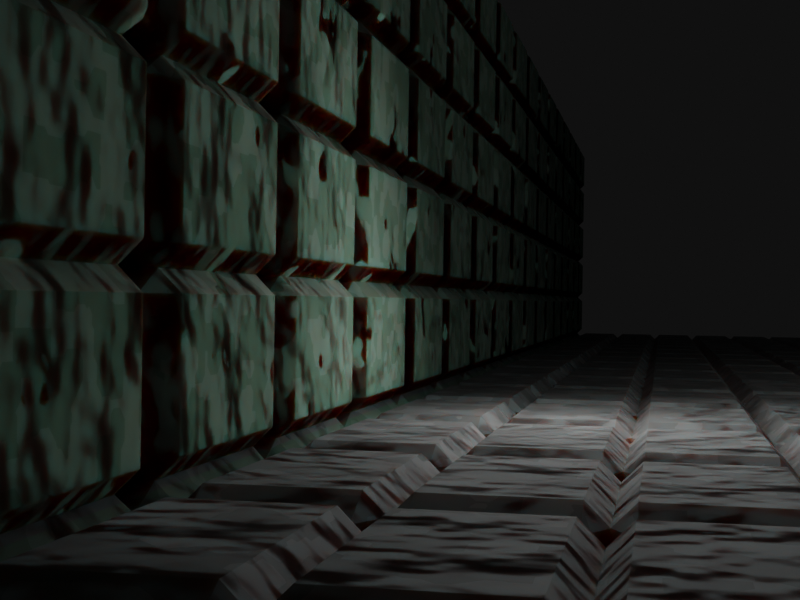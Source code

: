 # Source: restarea_ref.blend  (saved by Blender 2.93.20; exported with 4.5.12 LTS)
import bpy
from mathutils import Matrix  # noqa: F401  (used for matrix-valued properties, if any)

bpy.ops.wm.read_factory_settings(use_empty=True)
scene = bpy.context.scene
scene.name = 'Scene'

# ---- collections
col_collection = bpy.data.collections.new('Collection'); scene.collection.children.link(col_collection)

# ---- materials (node trees are filled in below, after node groups)
mat_material = bpy.data.materials.new('Material')
mat_material.alpha_threshold = 0.0
mat_material.use_transparent_shadow = False
mat_material.line_color = (0.0, 0.0, 0.0, 1.0)
mat_material_001 = bpy.data.materials.new('Material.001')
mat_material_001.alpha_threshold = 0.0
mat_material_001.use_transparent_shadow = False
mat_material_001.line_color = (0.0, 0.0, 0.0, 1.0)

# ---- material node trees
mat_material.use_nodes = True; mat_material.node_tree.nodes.clear()
_N = mat_material.node_tree.nodes; _L = mat_material.node_tree.links
n0 = _N.new('ShaderNodeTexChecker'); n0.name = 'Checker Texture'; n0.location = (-180, 330)
n0.inputs[1].default_value = (0.3293, 0.3293, 0.3293, 1.0)
n0.inputs[2].default_value = (0.2016, 0.2016, 0.2016, 1.0)
n1 = _N.new('ShaderNodeTexVoronoi'); n1.name = 'Voronoi Texture'; n1.location = (-454, 160)
n1.distance = 'MANHATTAN'
n1.inputs[2].default_value = 2.2
n1.inputs[8].default_value = 0.5667
n2 = _N.new('ShaderNodeBsdfPrincipled'); n2.name = 'Principled BSDF'; n2.location = (615, 302)
n2.distribution = 'GGX'
n2.subsurface_method = 'BURLEY'
n2.inputs[2].default_value = 0.8182
n2.inputs[3].default_value = 1.45
n2.inputs[8].default_value = 1.0
n2.inputs[10].default_value = 0.4727
n2.inputs[13].default_value = 0.1727
n2.inputs[27].default_value = (0.0, 0.0, 0.0, 1.0)
n2.inputs[28].default_value = 1.0
n3 = _N.new('ShaderNodeMix'); n3.name = 'Mix'; n3.location = (322, 273)
n3.data_type = 'RGBA'
n3.inputs[0].default_value = 0.1167
n4 = _N.new('ShaderNodeNewGeometry'); n4.name = 'Geometry'; n4.location = (-762, 275)
n5 = _N.new('ShaderNodeTexNoise'); n5.name = 'Noise Texture'; n5.location = (-203, 13)
n5.inputs[2].default_value = 1.0
n5.inputs[4].default_value = 0.5583
n6 = _N.new('ShaderNodeOutputMaterial'); n6.name = 'Material Output'; n6.location = (988, 256)
n7 = _N.new('ShaderNodeMix'); n7.name = 'Mix.001'; n7.location = (445, 182)
n7.data_type = 'RGBA'
n7.inputs[0].default_value = 0.4727
n7.inputs[7].default_value = (0.01909, 0.1756, 0.05299, 1.0)
_L.new(n2.outputs[0], n6.inputs[0])
_L.new(n4.outputs[0], n1.inputs[0])
_L.new(n1.outputs[2], n0.inputs[0])
_L.new(n0.outputs[0], n3.inputs[6])
_L.new(n4.outputs[0], n5.inputs[0])
_L.new(n5.outputs[1], n2.inputs[5])
_L.new(n5.outputs[1], n2.inputs[17])
_L.new(n5.outputs[1], n6.inputs[2])
_L.new(n3.outputs[2], n7.inputs[6])
_L.new(n7.outputs[2], n2.inputs[0])
n6.is_active_output = True
mat_material_001.use_nodes = True; mat_material_001.node_tree.nodes.clear()
_N = mat_material_001.node_tree.nodes; _L = mat_material_001.node_tree.links
n0 = _N.new('ShaderNodeTexChecker'); n0.name = 'Checker Texture'; n0.location = (-180, 330)
n0.inputs[1].default_value = (0.3293, 0.3293, 0.3293, 1.0)
n0.inputs[2].default_value = (0.2016, 0.2016, 0.2016, 1.0)
n1 = _N.new('ShaderNodeTexVoronoi'); n1.name = 'Voronoi Texture'; n1.location = (-454, 160)
n1.distance = 'MANHATTAN'
n1.inputs[2].default_value = 2.2
n1.inputs[8].default_value = 0.5667
n2 = _N.new('ShaderNodeBsdfPrincipled'); n2.name = 'Principled BSDF'; n2.location = (615, 302)
n2.distribution = 'GGX'
n2.subsurface_method = 'BURLEY'
n2.inputs[2].default_value = 0.8182
n2.inputs[3].default_value = 1.45
n2.inputs[8].default_value = 1.0
n2.inputs[10].default_value = 0.4727
n2.inputs[13].default_value = 0.1727
n2.inputs[27].default_value = (0.0, 0.0, 0.0, 1.0)
n2.inputs[28].default_value = 1.0
n3 = _N.new('ShaderNodeMix'); n3.name = 'Mix'; n3.location = (322, 273)
n3.data_type = 'RGBA'
n3.inputs[0].default_value = 0.1167
n4 = _N.new('ShaderNodeNewGeometry'); n4.name = 'Geometry'; n4.location = (-762, 275)
n5 = _N.new('ShaderNodeTexNoise'); n5.name = 'Noise Texture'; n5.location = (-203, 13)
n5.inputs[2].default_value = 1.0
n5.inputs[4].default_value = 0.5583
n6 = _N.new('ShaderNodeOutputMaterial'); n6.name = 'Material Output'; n6.location = (988, 256)
n7 = _N.new('ShaderNodeMix'); n7.name = 'Mix.001'; n7.location = (445, 182)
n7.data_type = 'RGBA'
n7.inputs[0].default_value = 0.4727
n7.inputs[7].default_value = (0.06998, 0.0822, 0.07482, 1.0)
_L.new(n2.outputs[0], n6.inputs[0])
_L.new(n4.outputs[0], n1.inputs[0])
_L.new(n1.outputs[2], n0.inputs[0])
_L.new(n0.outputs[0], n3.inputs[6])
_L.new(n4.outputs[0], n5.inputs[0])
_L.new(n5.outputs[1], n2.inputs[5])
_L.new(n5.outputs[1], n2.inputs[17])
_L.new(n5.outputs[1], n6.inputs[2])
_L.new(n3.outputs[2], n7.inputs[6])
_L.new(n7.outputs[2], n2.inputs[0])
n6.is_active_output = True

# ---- world
world_world = bpy.data.worlds.new('World'); scene.world = world_world
world_world.use_nodes = True; world_world.node_tree.nodes.clear()
_N = world_world.node_tree.nodes; _L = world_world.node_tree.links
n0 = _N.new('ShaderNodeOutputWorld'); n0.name = 'World Output'; n0.location = (300, 300)
n1 = _N.new('ShaderNodeBackground'); n1.name = 'Background'; n1.location = (10, 300)
n1.inputs[0].default_value = (0.05088, 0.05088, 0.05088, 1.0)
n1.inputs[1].default_value = 0.1
_L.new(n1.outputs[0], n0.inputs[0])
n0.is_active_output = True
world_world.color = (0.05088, 0.05088, 0.05088)
world_world.use_sun_shadow = False
world_world.sun_shadow_jitter_overblur = 0.0

# ---- cameras
cam_camera = bpy.data.cameras.new('Camera')
cam_camera.clip_end = 100.0
cam_camera.sensor_width = 30.0
cam_camera.ortho_scale = 7.314

# ---- lights
light_light = bpy.data.lights.new('Light', 'POINT')
light_light.transmission_factor = 0.0
light_light.energy = 1000.0
light_light.shadow_soft_size = 4.39
light_light.shadow_maximum_resolution = 0.006
light_light.use_absolute_resolution = True
light_light_001 = bpy.data.lights.new('Light.001', 'POINT')
light_light_001.transmission_factor = 0.0
light_light_001.energy = 1019.0
light_light_001.shadow_soft_size = 16.74
light_light_001.shadow_maximum_resolution = 0.006
light_light_001.use_absolute_resolution = True

# ---- meshes
me_cube = bpy.data.meshes.new('Cube')
me_cube.from_pydata([(0.0, 1.0, 0.0), (0.0, -1.0, 0.0), (1.0, 1.0, 0.0), (1.0, -1.0, 0.0), (-1.0, -1.0, 0.0), (-1.0, 1.0, 0.0), (0.0, 1.0, 0.5), (0.0, -1.0, 0.5), (1.0, -1.0, 0.5), (1.0, 1.0, 0.5), (-1.0, 1.0, 0.5), (-1.0, -1.0, 0.5), (0.0, -1.0, -0.5), (0.0, 1.0, -0.5), (1.0, -1.0, -0.5), (1.0, 1.0, -0.5), (-1.0, 1.0, -0.5), (-1.0, -1.0, -0.5), (2.0, 0.0, 0.0), (-2.0, 0.0, 0.0), (0.0, 0.0, -1.0), (0.0, 0.0, 1.0), (1.0, 0.0, 1.0), (1.0, 0.0, -1.0), (-1.0, 0.0, -1.0), (-1.0, 0.0, 1.0), (2.0, 0.0, 0.5), (-2.0, 0.0, 0.5), (-2.0, 0.0, -0.5), (2.0, 0.0, -0.5), (2.0, -0.4258, 0.0), (0.0, -0.4258, -1.0), (0.0, -0.4258, 1.0), (1.0, -0.4258, 1.0), (1.0, -0.4258, -1.0), (-1.0, -0.4258, -1.0), (-1.0, -0.4258, 1.0), (2.0, -0.4258, 0.5), (2.0, -0.4258, -0.5), (-2.0, -0.4258, 0.0), (-2.0, -0.4258, 0.5), (-2.0, -0.4258, -0.5), (-2.0, 0.5, 0.0), (-2.0, 0.5, 0.5), (-2.0, 0.5, -0.5), (2.0, 0.5, 0.0), (0.0, 0.5, -1.0), (0.0, 0.5, 1.0), (1.0, 0.5, 1.0), (1.0, 0.5, -1.0), (-1.0, 0.5, -1.0), (-1.0, 0.5, 1.0), (2.0, 0.5, 0.5), (2.0, 0.5, -0.5), (1.523, 0.7616, 1.0), (2.0, 0.7616, 0.7616), (1.523, 1.0, 0.7616), (1.523, 1.0, -0.7616), (2.0, 0.7616, -0.7616), (1.523, 0.7616, -1.0), (2.0, -0.7616, 0.7616), (1.523, -0.7616, 1.0), (1.523, -1.0, 0.7616), (2.0, -0.7616, -0.7616), (1.523, -1.0, -0.7616), (1.523, -0.7616, -1.0), (-2.0, 0.7616, 0.7616), (-1.523, 0.7616, 1.0), (-1.523, 1.0, 0.7616), (-1.523, 0.7616, -1.0), (-2.0, 0.7616, -0.7616), (-1.523, 1.0, -0.7616), (-2.0, -0.7616, 0.7616), (-1.523, -1.0, 0.7616), (-1.523, -0.7616, 1.0), (-2.0, -0.7616, -0.7616), (-1.523, -0.7616, -1.0), (-1.523, -1.0, -0.7616), (2.0, 0.7616, 0.0), (1.523, 1.0, 0.0), (-1.523, -1.0, 0.0), (-2.0, -0.7616, 0.0), (1.523, -1.0, 0.0), (2.0, -0.7616, 0.0), (-1.523, 1.0, 0.0), (-2.0, 0.7616, 0.0), (1.728e-09, 0.7616, -1.0), (1.728e-09, 1.0, -0.7616), (1.728e-09, -0.7616, 1.0), (1.728e-09, -1.0, 0.7616), (1.728e-09, -0.7616, -1.0), (1.728e-09, -1.0, -0.7616), (1.728e-09, 0.7616, 1.0), (1.728e-09, 1.0, 0.7616), (1.0, -1.0, -0.7616), (1.0, -0.7616, -1.0), (1.0, 1.0, 0.7616), (1.0, 0.7616, 1.0), (1.0, 1.0, -0.7616), (1.0, 0.7616, -1.0), (1.0, -1.0, 0.7616), (1.0, -0.7616, 1.0), (-1.0, 1.0, -0.7616), (-1.0, 0.7616, -1.0), (-1.0, -1.0, 0.7616), (-1.0, -0.7616, 1.0), (-1.0, -1.0, -0.7616), (-1.0, -0.7616, -1.0), (-1.0, 1.0, 0.7616), (-1.0, 0.7616, 1.0), (-2.0, -0.7616, 0.5), (-1.523, -1.0, 0.5), (1.523, 1.0, 0.5), (2.0, 0.7616, 0.5), (2.0, -0.7616, 0.5), (1.523, -1.0, 0.5), (-2.0, 0.7616, 0.5), (-1.523, 1.0, 0.5), (1.523, 1.0, -0.5), (2.0, 0.7616, -0.5), (2.0, -0.7616, -0.5), (1.523, -1.0, -0.5), (-2.0, 0.7616, -0.5), (-1.523, 1.0, -0.5), (-2.0, -0.7616, -0.5), (-1.523, -1.0, -0.5), (-1.523, 0.0, -1.0), (-2.0, 0.0, -0.7616), (1.523, 0.0, 1.0), (2.0, 0.0, 0.7616), (-1.523, 0.0, 1.0), (-2.0, 0.0, 0.7616), (1.523, 0.0, -1.0), (2.0, 0.0, -0.7616), (-2.0, -0.4258, -0.7616), (-1.523, -0.4258, -1.0), (2.0, -0.4258, 0.7616), (1.523, -0.4258, 1.0), (-2.0, -0.4258, 0.7616), (-1.523, -0.4258, 1.0), (2.0, -0.4258, -0.7616), (1.523, -0.4258, -1.0), (-2.0, 0.5, 0.7616), (-1.523, 0.5, 1.0), (2.0, 0.5, -0.7616), (1.523, 0.5, -1.0), (-2.0, 0.5, -0.7616), (-1.523, 0.5, -1.0), (2.0, 0.5, 0.7616), (1.523, 0.5, 1.0)], [], [(75, 124, 41, 134), (36, 139, 74, 105), (69, 103, 50, 147), (109, 67, 143, 51), (140, 38, 120, 63), (113, 55, 148, 52), (119, 78, 45, 53), (82, 115, 8, 3), (84, 117, 10, 5), (4, 11, 111, 80), (14, 3, 1, 12), (16, 5, 0, 13), (97, 92, 47, 48), (92, 109, 51, 47), (91, 12, 17, 106), (32, 36, 105, 88), (115, 62, 100, 8), (37, 136, 60, 114), (38, 30, 83, 120), (13, 0, 2, 15), (10, 108, 93, 6), (94, 14, 12, 91), (106, 17, 125, 77), (43, 142, 66, 116), (44, 42, 85, 122), (12, 1, 4, 17), (8, 100, 89, 7), (7, 89, 104, 11), (1, 7, 11, 4), (86, 99, 49, 46), (0, 6, 9, 2), (42, 43, 116, 85), (3, 8, 7, 1), (5, 10, 6, 0), (15, 2, 79, 118), (121, 82, 3, 14), (123, 84, 5, 16), (81, 110, 40, 39), (31, 34, 95, 90), (146, 44, 122, 70), (102, 16, 13, 87), (34, 141, 65, 95), (103, 86, 46, 50), (35, 31, 90, 107), (78, 113, 52, 45), (110, 72, 138, 40), (64, 121, 14, 94), (137, 33, 101, 61), (147, 50, 24, 126), (39, 40, 27, 19), (45, 52, 26, 18), (47, 51, 25, 21), (52, 148, 129, 26), (46, 49, 23, 20), (128, 22, 33, 137), (48, 47, 21, 22), (50, 46, 20, 24), (41, 39, 19, 28), (53, 45, 18, 29), (26, 129, 136, 37), (144, 53, 29, 133), (51, 143, 130, 25), (27, 131, 142, 43), (11, 104, 73, 111), (17, 4, 80, 125), (30, 37, 114, 83), (135, 35, 107, 76), (49, 145, 132, 23), (18, 26, 37, 30), (21, 25, 36, 32), (134, 41, 28, 127), (20, 23, 34, 31), (25, 130, 139, 36), (22, 21, 32, 33), (24, 20, 31, 35), (29, 18, 30, 38), (149, 48, 22, 128), (133, 29, 38, 140), (40, 138, 131, 27), (117, 68, 108, 10), (98, 15, 118, 57), (58, 119, 53, 144), (124, 81, 39, 41), (33, 32, 88, 101), (127, 28, 44, 146), (9, 96, 56, 112), (87, 13, 15, 98), (71, 123, 16, 102), (6, 93, 96, 9), (2, 9, 112, 79), (99, 59, 145, 49), (126, 24, 35, 135), (19, 27, 43, 42), (28, 19, 42, 44), (23, 132, 141, 34), (54, 55, 56), (57, 58, 59), (60, 61, 62), (63, 64, 65), (66, 67, 68), (69, 70, 71), (72, 73, 74), (75, 76, 77), (135, 76, 75, 134), (103, 69, 71, 102), (119, 58, 57, 118), (111, 73, 72, 110), (121, 64, 63, 120), (123, 71, 70, 122), (105, 74, 73, 104), (137, 61, 60, 136), (95, 65, 64, 94), (143, 67, 66, 142), (97, 54, 56, 96), (145, 59, 58, 144), (113, 78, 79, 112), (125, 80, 81, 124), (115, 82, 83, 114), (117, 84, 85, 116), (99, 86, 87, 98), (101, 88, 89, 100), (107, 90, 91, 106), (109, 92, 93, 108), (90, 95, 94, 91), (92, 97, 96, 93), (59, 99, 98, 57), (61, 101, 100, 62), (86, 103, 102, 87), (88, 105, 104, 89), (76, 107, 106, 77), (67, 109, 108, 68), (80, 111, 110, 81), (55, 113, 112, 56), (62, 115, 114, 60), (68, 117, 116, 66), (78, 119, 118, 79), (82, 121, 120, 83), (84, 123, 122, 85), (77, 125, 124, 75), (147, 126, 127, 146), (149, 128, 129, 148), (139, 130, 131, 138), (141, 132, 133, 140), (126, 135, 134, 127), (128, 137, 136, 129), (74, 139, 138, 72), (65, 141, 140, 63), (130, 143, 142, 131), (132, 145, 144, 133), (69, 147, 146, 70), (54, 149, 148, 55), (54, 97, 48, 149)])
_uv = me_cube.uv_layers.new(name='UVMap')
_uv.uv.foreach_set('vector', [0.4048, 0.02981, 0.4375, 0.02981, 0.4375, 0.07178, 0.4048, 0.07178, 0.8125, 0.6782, 0.8452, 0.6782, 0.8452, 0.7202, 0.8125, 0.7202, 0.1548, 0.5298, 0.1875, 0.5298, 0.1875, 0.5625, 0.1548, 0.5625, 0.8125, 0.5298, 0.8452, 0.5298, 0.8452, 0.5625, 0.8125, 0.5625, 0.4048, 0.6782, 0.4375, 0.6782, 0.4375, 0.7202, 0.4048, 0.7202, 0.5625, 0.5298, 0.5952, 0.5298, 0.5952, 0.5625, 0.5625, 0.5625, 0.4375, 0.5298, 0.5, 0.5298, 0.5, 0.5625, 0.4375, 0.5625, 0.5, 0.7798, 0.5625, 0.7798, 0.5625, 0.8125, 0.5, 0.8125, 0.5, 0.2798, 0.5625, 0.2798, 0.5625, 0.3125, 0.5, 0.3125, 0.5, 0.9375, 0.5625, 0.9375, 0.5625, 0.9702, 0.5, 0.9702, 0.4375, 0.8125, 0.5, 0.8125, 0.5, 0.875, 0.4375, 0.875, 0.4375, 0.3125, 0.5, 0.3125, 0.5, 0.375, 0.4375, 0.375, 0.6875, 0.5298, 0.75, 0.5298, 0.75, 0.5625, 0.6875, 0.5625, 0.75, 0.5298, 0.8125, 0.5298, 0.8125, 0.5625, 0.75, 0.5625, 0.4048, 0.875, 0.4375, 0.875, 0.4375, 0.9375, 0.4048, 0.9375, 0.75, 0.6782, 0.8125, 0.6782, 0.8125, 0.7202, 0.75, 0.7202, 0.5625, 0.7798, 0.5952, 0.7798, 0.5952, 0.8125, 0.5625, 0.8125, 0.5625, 0.6782, 0.5952, 0.6782, 0.5952, 0.7202, 0.5625, 0.7202, 0.4375, 0.6782, 0.5, 0.6782, 0.5, 0.7202, 0.4375, 0.7202, 0.4375, 0.375, 0.5, 0.375, 0.5, 0.4375, 0.4375, 0.4375, 0.5625, 0.3125, 0.5952, 0.3125, 0.5952, 0.375, 0.5625, 0.375, 0.4048, 0.8125, 0.4375, 0.8125, 0.4375, 0.875, 0.4048, 0.875, 0.4048, 0.9375, 0.4375, 0.9375, 0.4375, 0.9702, 0.4048, 0.9702, 0.5625, 0.1875, 0.5952, 0.1875, 0.5952, 0.2202, 0.5625, 0.2202, 0.4375, 0.1875, 0.5, 0.1875, 0.5, 0.2202, 0.4375, 0.2202, 0.4375, 0.875, 0.5, 0.875, 0.5, 0.9375, 0.4375, 0.9375, 0.5625, 0.8125, 0.5952, 0.8125, 0.5952, 0.875, 0.5625, 0.875, 0.5625, 0.875, 0.5952, 0.875, 0.5952, 0.9375, 0.5625, 0.9375, 0.5, 0.875, 0.5625, 0.875, 0.5625, 0.9375, 0.5, 0.9375, 0.25, 0.5298, 0.3125, 0.5298, 0.3125, 0.5625, 0.25, 0.5625, 0.5, 0.375, 0.5625, 0.375, 0.5625, 0.4375, 0.5, 0.4375, 0.5, 0.1875, 0.5625, 0.1875, 0.5625, 0.2202, 0.5, 0.2202, 0.5, 0.8125, 0.5625, 0.8125, 0.5625, 0.875, 0.5, 0.875, 0.5, 0.3125, 0.5625, 0.3125, 0.5625, 0.375, 0.5, 0.375, 0.4375, 0.4375, 0.5, 0.4375, 0.5, 0.4702, 0.4375, 0.4702, 0.4375, 0.7798, 0.5, 0.7798, 0.5, 0.8125, 0.4375, 0.8125, 0.4375, 0.2798, 0.5, 0.2798, 0.5, 0.3125, 0.4375, 0.3125, 0.5, 0.02981, 0.5625, 0.02981, 0.5625, 0.07178, 0.5, 0.07178, 0.25, 0.6782, 0.3125, 0.6782, 0.3125, 0.7202, 0.25, 0.7202, 0.4048, 0.1875, 0.4375, 0.1875, 0.4375, 0.2202, 0.4048, 0.2202, 0.4048, 0.3125, 0.4375, 0.3125, 0.4375, 0.375, 0.4048, 0.375, 0.3125, 0.6782, 0.3452, 0.6782, 0.3452, 0.7202, 0.3125, 0.7202, 0.1875, 0.5298, 0.25, 0.5298, 0.25, 0.5625, 0.1875, 0.5625, 0.1875, 0.6782, 0.25, 0.6782, 0.25, 0.7202, 0.1875, 0.7202, 0.5, 0.5298, 0.5625, 0.5298, 0.5625, 0.5625, 0.5, 0.5625, 0.5625, 0.02981, 0.5952, 0.02981, 0.5952, 0.07178, 0.5625, 0.07178, 0.4048, 0.7798, 0.4375, 0.7798, 0.4375, 0.8125, 0.4048, 0.8125, 0.6548, 0.6782, 0.6875, 0.6782, 0.6875, 0.7202, 0.6548, 0.7202, 0.1548, 0.5625, 0.1875, 0.5625, 0.1875, 0.625, 0.1548, 0.625, 0.5, 0.07178, 0.5625, 0.07178, 0.5625, 0.125, 0.5, 0.125, 0.5, 0.5625, 0.5625, 0.5625, 0.5625, 0.625, 0.5, 0.625, 0.75, 0.5625, 0.8125, 0.5625, 0.8125, 0.625, 0.75, 0.625, 0.5625, 0.5625, 0.5952, 0.5625, 0.5952, 0.625, 0.5625, 0.625, 0.25, 0.5625, 0.3125, 0.5625, 0.3125, 0.625, 0.25, 0.625, 0.6548, 0.625, 0.6875, 0.625, 0.6875, 0.6782, 0.6548, 0.6782, 0.6875, 0.5625, 0.75, 0.5625, 0.75, 0.625, 0.6875, 0.625, 0.1875, 0.5625, 0.25, 0.5625, 0.25, 0.625, 0.1875, 0.625, 0.4375, 0.07178, 0.5, 0.07178, 0.5, 0.125, 0.4375, 0.125, 0.4375, 0.5625, 0.5, 0.5625, 0.5, 0.625, 0.4375, 0.625, 0.5625, 0.625, 0.5952, 0.625, 0.5952, 0.6782, 0.5625, 0.6782, 0.4048, 0.5625, 0.4375, 0.5625, 0.4375, 0.625, 0.4048, 0.625, 0.8125, 0.5625, 0.8452, 0.5625, 0.8452, 0.625, 0.8125, 0.625, 0.5625, 0.125, 0.5952, 0.125, 0.5952, 0.1875, 0.5625, 0.1875, 0.5625, 0.9375, 0.5952, 0.9375, 0.5952, 0.9702, 0.5625, 0.9702, 0.4375, 0.9375, 0.5, 0.9375, 0.5, 0.9702, 0.4375, 0.9702, 0.5, 0.6782, 0.5625, 0.6782, 0.5625, 0.7202, 0.5, 0.7202, 0.1548, 0.6782, 0.1875, 0.6782, 0.1875, 0.7202, 0.1548, 0.7202, 0.3125, 0.5625, 0.3452, 0.5625, 0.3452, 0.625, 0.3125, 0.625, 0.5, 0.625, 0.5625, 0.625, 0.5625, 0.6782, 0.5, 0.6782, 0.75, 0.625, 0.8125, 0.625, 0.8125, 0.6782, 0.75, 0.6782, 0.4048, 0.07178, 0.4375, 0.07178, 0.4375, 0.125, 0.4048, 0.125, 0.25, 0.625, 0.3125, 0.625, 0.3125, 0.6782, 0.25, 0.6782, 0.8125, 0.625, 0.8452, 0.625, 0.8452, 0.6782, 0.8125, 0.6782, 0.6875, 0.625, 0.75, 0.625, 0.75, 0.6782, 0.6875, 0.6782, 0.1875, 0.625, 0.25, 0.625, 0.25, 0.6782, 0.1875, 0.6782, 0.4375, 0.625, 0.5, 0.625, 0.5, 0.6782, 0.4375, 0.6782, 0.6548, 0.5625, 0.6875, 0.5625, 0.6875, 0.625, 0.6548, 0.625, 0.4048, 0.625, 0.4375, 0.625, 0.4375, 0.6782, 0.4048, 0.6782, 0.5625, 0.07178, 0.5952, 0.07178, 0.5952, 0.125, 0.5625, 0.125, 0.5625, 0.2798, 0.5952, 0.2798, 0.5952, 0.3125, 0.5625, 0.3125, 0.4048, 0.4375, 0.4375, 0.4375, 0.4375, 0.4702, 0.4048, 0.4702, 0.4048, 0.5298, 0.4375, 0.5298, 0.4375, 0.5625, 0.4048, 0.5625, 0.4375, 0.02981, 0.5, 0.02981, 0.5, 0.07178, 0.4375, 0.07178, 0.6875, 0.6782, 0.75, 0.6782, 0.75, 0.7202, 0.6875, 0.7202, 0.4048, 0.125, 0.4375, 0.125, 0.4375, 0.1875, 0.4048, 0.1875, 0.5625, 0.4375, 0.5952, 0.4375, 0.5952, 0.4702, 0.5625, 0.4702, 0.4048, 0.375, 0.4375, 0.375, 0.4375, 0.4375, 0.4048, 0.4375, 0.4048, 0.2798, 0.4375, 0.2798, 0.4375, 0.3125, 0.4048, 0.3125, 0.5625, 0.375, 0.5952, 0.375, 0.5952, 0.4375, 0.5625, 0.4375, 0.5, 0.4375, 0.5625, 0.4375, 0.5625, 0.4702, 0.5, 0.4702, 0.3125, 0.5298, 0.3452, 0.5298, 0.3452, 0.5625, 0.3125, 0.5625, 0.1548, 0.625, 0.1875, 0.625, 0.1875, 0.6782, 0.1548, 0.6782, 0.5, 0.125, 0.5625, 0.125, 0.5625, 0.1875, 0.5, 0.1875, 0.4375, 0.125, 0.5, 0.125, 0.5, 0.1875, 0.4375, 0.1875, 0.3125, 0.625, 0.3452, 0.625, 0.3452, 0.6782, 0.3125, 0.6782, 0.625, 0.5298, 0.625, 0.5298, 0.5952, 0.5, 0.4048, 0.4702, 0.4048, 0.5, 0.375, 0.4702, 0.5952, 0.7202, 0.625, 0.7202, 0.5952, 0.75, 0.4048, 0.75, 0.375, 0.7798, 0.375, 0.7798, 0.5952, 0.2202, 0.625, 0.2202, 0.5952, 0.25, 0.1548, 0.5298, 0.125, 0.5298, 0.1548, 0.5, 0.5952, 0.02981, 0.5952, 0.0, 0.625, 0.02981, 0.125, 0.7202, 0.125, 0.7202, 0.1548, 0.75, 0.1548, 0.6782, 0.1548, 0.7202, 0.125, 0.7202, 0.125, 0.6782, 0.1875, 0.5298, 0.1548, 0.5298, 0.1548, 0.5, 0.1875, 0.5, 0.4375, 0.5298, 0.4048, 0.5298, 0.4048, 0.4702, 0.4375, 0.4702, 0.5625, 0.0, 0.5952, 0.0, 0.5952, 0.02981, 0.5625, 0.02981, 0.4375, 0.7798, 0.4048, 0.7798, 0.4048, 0.7202, 0.4375, 0.7202, 0.4375, 0.2798, 0.4048, 0.2798, 0.4048, 0.2202, 0.4375, 0.2202, 0.625, 0.9375, 0.625, 0.9702, 0.5952, 0.9702, 0.5952, 0.9375, 0.6548, 0.6782, 0.6548, 0.7202, 0.5952, 0.7202, 0.5952, 0.6782, 0.3125, 0.7202, 0.3452, 0.7202, 0.3452, 0.75, 0.3125, 0.75, 0.625, 0.1875, 0.625, 0.2202, 0.5952, 0.2202, 0.5952, 0.1875, 0.625, 0.4375, 0.625, 0.4702, 0.5952, 0.4702, 0.5952, 0.4375, 0.3452, 0.5625, 0.3452, 0.5298, 0.4048, 0.5298, 0.4048, 0.5625, 0.5625, 0.5298, 0.5, 0.5298, 0.5, 0.4702, 0.5625, 0.4702, 0.4375, 0.0, 0.5, 0.0, 0.5, 0.02981, 0.4375, 0.02981, 0.5625, 0.7798, 0.5, 0.7798, 0.5, 0.7202, 0.5625, 0.7202, 0.5625, 0.2798, 0.5, 0.2798, 0.5, 0.2202, 0.5625, 0.2202, 0.3125, 0.5298, 0.25, 0.5298, 0.25, 0.5, 0.3125, 0.5, 0.625, 0.8125, 0.625, 0.875, 0.5952, 0.875, 0.5952, 0.8125, 0.1875, 0.7202, 0.25, 0.7202, 0.25, 0.75, 0.1875, 0.75, 0.625, 0.3125, 0.625, 0.375, 0.5952, 0.375, 0.5952, 0.3125, 0.25, 0.7202, 0.3125, 0.7202, 0.3125, 0.75, 0.25, 0.75, 0.625, 0.375, 0.625, 0.4375, 0.5952, 0.4375, 0.5952, 0.375, 0.3452, 0.5298, 0.3125, 0.5298, 0.3125, 0.5, 0.3452, 0.5, 0.625, 0.7798, 0.625, 0.8125, 0.5952, 0.8125, 0.5952, 0.7798, 0.25, 0.5298, 0.1875, 0.5298, 0.1875, 0.5, 0.25, 0.5, 0.625, 0.875, 0.625, 0.9375, 0.5952, 0.9375, 0.5952, 0.875, 0.1548, 0.7202, 0.1875, 0.7202, 0.1875, 0.75, 0.1548, 0.75, 0.625, 0.2798, 0.625, 0.3125, 0.5952, 0.3125, 0.5952, 0.2798, 0.5, 0.0, 0.5625, 0.0, 0.5625, 0.02981, 0.5, 0.02981, 0.5952, 0.5298, 0.5625, 0.5298, 0.5625, 0.4702, 0.5952, 0.4702, 0.5952, 0.7798, 0.5625, 0.7798, 0.5625, 0.7202, 0.5952, 0.7202, 0.5952, 0.2798, 0.5625, 0.2798, 0.5625, 0.2202, 0.5952, 0.2202, 0.5, 0.5298, 0.4375, 0.5298, 0.4375, 0.4702, 0.5, 0.4702, 0.5, 0.7798, 0.4375, 0.7798, 0.4375, 0.7202, 0.5, 0.7202, 0.5, 0.2798, 0.4375, 0.2798, 0.4375, 0.2202, 0.5, 0.2202, 0.4048, 0.0, 0.4375, 0.0, 0.4375, 0.02981, 0.4048, 0.02981, 0.1548, 0.5625, 0.1548, 0.625, 0.125, 0.625, 0.125, 0.5625, 0.6548, 0.5625, 0.6548, 0.625, 0.5952, 0.625, 0.5952, 0.5625, 0.625, 0.07178, 0.625, 0.125, 0.5952, 0.125, 0.5952, 0.07178, 0.3452, 0.6782, 0.3452, 0.625, 0.4048, 0.625, 0.4048, 0.6782, 0.1548, 0.625, 0.1548, 0.6782, 0.125, 0.6782, 0.125, 0.625, 0.6548, 0.625, 0.6548, 0.6782, 0.5952, 0.6782, 0.5952, 0.625, 0.625, 0.02981, 0.625, 0.07178, 0.5952, 0.07178, 0.5952, 0.02981, 0.3452, 0.7202, 0.3452, 0.6782, 0.4048, 0.6782, 0.4048, 0.7202, 0.625, 0.125, 0.625, 0.1875, 0.5952, 0.1875, 0.5952, 0.125, 0.3452, 0.625, 0.3452, 0.5625, 0.4048, 0.5625, 0.4048, 0.625, 0.1548, 0.5298, 0.1548, 0.5625, 0.125, 0.5625, 0.125, 0.5298, 0.6548, 0.5298, 0.6548, 0.5625, 0.5952, 0.5625, 0.5952, 0.5298, 0.6548, 0.5298, 0.6875, 0.5298, 0.6875, 0.5625, 0.6548, 0.5625])
me_cube.materials.append(mat_material)
me_cube.use_remesh_preserve_volume = False
me_cube.use_remesh_preserve_attributes = False
me_cube.use_mirror_vertex_groups = False
me_cube.update()
me_cube_001 = bpy.data.meshes.new('Cube.001')
me_cube_001.from_pydata([(0.0, 1.0, 0.0), (0.0, -1.0, 0.0), (1.0, 1.0, 0.0), (1.0, -1.0, 0.0), (-1.0, -1.0, 0.0), (-1.0, 1.0, 0.0), (0.0, 1.0, 0.5), (0.0, -1.0, 0.5), (1.0, -1.0, 0.5), (1.0, 1.0, 0.5), (-1.0, 1.0, 0.5), (-1.0, -1.0, 0.5), (0.0, -1.0, -0.5), (0.0, 1.0, -0.5), (1.0, -1.0, -0.5), (1.0, 1.0, -0.5), (-1.0, 1.0, -0.5), (-1.0, -1.0, -0.5), (2.0, 0.0, 0.0), (-2.0, 0.0, 0.0), (0.0, 0.0, -1.0), (0.0, 0.0, 1.0), (1.0, 0.0, 1.0), (1.0, 0.0, -1.0), (-1.0, 0.0, -1.0), (-1.0, 0.0, 1.0), (2.0, 0.0, 0.5), (-2.0, 0.0, 0.5), (-2.0, 0.0, -0.5), (2.0, 0.0, -0.5), (2.0, -0.4258, 0.0), (0.0, -0.4258, -1.0), (0.0, -0.4258, 1.0), (1.0, -0.4258, 1.0), (1.0, -0.4258, -1.0), (-1.0, -0.4258, -1.0), (-1.0, -0.4258, 1.0), (2.0, -0.4258, 0.5), (2.0, -0.4258, -0.5), (-2.0, -0.4258, 0.0), (-2.0, -0.4258, 0.5), (-2.0, -0.4258, -0.5), (-2.0, 0.5, 0.0), (-2.0, 0.5, 0.5), (-2.0, 0.5, -0.5), (2.0, 0.5, 0.0), (0.0, 0.5, -1.0), (0.0, 0.5, 1.0), (1.0, 0.5, 1.0), (1.0, 0.5, -1.0), (-1.0, 0.5, -1.0), (-1.0, 0.5, 1.0), (2.0, 0.5, 0.5), (2.0, 0.5, -0.5), (1.523, 0.7616, 1.0), (2.0, 0.7616, 0.7616), (1.523, 1.0, 0.7616), (1.523, 1.0, -0.7616), (2.0, 0.7616, -0.7616), (1.523, 0.7616, -1.0), (2.0, -0.7616, 0.7616), (1.523, -0.7616, 1.0), (1.523, -1.0, 0.7616), (2.0, -0.7616, -0.7616), (1.523, -1.0, -0.7616), (1.523, -0.7616, -1.0), (-2.0, 0.7616, 0.7616), (-1.523, 0.7616, 1.0), (-1.523, 1.0, 0.7616), (-1.523, 0.7616, -1.0), (-2.0, 0.7616, -0.7616), (-1.523, 1.0, -0.7616), (-2.0, -0.7616, 0.7616), (-1.523, -1.0, 0.7616), (-1.523, -0.7616, 1.0), (-2.0, -0.7616, -0.7616), (-1.523, -0.7616, -1.0), (-1.523, -1.0, -0.7616), (2.0, 0.7616, 0.0), (1.523, 1.0, 0.0), (-1.523, -1.0, 0.0), (-2.0, -0.7616, 0.0), (1.523, -1.0, 0.0), (2.0, -0.7616, 0.0), (-1.523, 1.0, 0.0), (-2.0, 0.7616, 0.0), (1.728e-09, 0.7616, -1.0), (1.728e-09, 1.0, -0.7616), (1.728e-09, -0.7616, 1.0), (1.728e-09, -1.0, 0.7616), (1.728e-09, -0.7616, -1.0), (1.728e-09, -1.0, -0.7616), (1.728e-09, 0.7616, 1.0), (1.728e-09, 1.0, 0.7616), (1.0, -1.0, -0.7616), (1.0, -0.7616, -1.0), (1.0, 1.0, 0.7616), (1.0, 0.7616, 1.0), (1.0, 1.0, -0.7616), (1.0, 0.7616, -1.0), (1.0, -1.0, 0.7616), (1.0, -0.7616, 1.0), (-1.0, 1.0, -0.7616), (-1.0, 0.7616, -1.0), (-1.0, -1.0, 0.7616), (-1.0, -0.7616, 1.0), (-1.0, -1.0, -0.7616), (-1.0, -0.7616, -1.0), (-1.0, 1.0, 0.7616), (-1.0, 0.7616, 1.0), (-2.0, -0.7616, 0.5), (-1.523, -1.0, 0.5), (1.523, 1.0, 0.5), (2.0, 0.7616, 0.5), (2.0, -0.7616, 0.5), (1.523, -1.0, 0.5), (-2.0, 0.7616, 0.5), (-1.523, 1.0, 0.5), (1.523, 1.0, -0.5), (2.0, 0.7616, -0.5), (2.0, -0.7616, -0.5), (1.523, -1.0, -0.5), (-2.0, 0.7616, -0.5), (-1.523, 1.0, -0.5), (-2.0, -0.7616, -0.5), (-1.523, -1.0, -0.5), (-1.523, 0.0, -1.0), (-2.0, 0.0, -0.7616), (1.523, 0.0, 1.0), (2.0, 0.0, 0.7616), (-1.523, 0.0, 1.0), (-2.0, 0.0, 0.7616), (1.523, 0.0, -1.0), (2.0, 0.0, -0.7616), (-2.0, -0.4258, -0.7616), (-1.523, -0.4258, -1.0), (2.0, -0.4258, 0.7616), (1.523, -0.4258, 1.0), (-2.0, -0.4258, 0.7616), (-1.523, -0.4258, 1.0), (2.0, -0.4258, -0.7616), (1.523, -0.4258, -1.0), (-2.0, 0.5, 0.7616), (-1.523, 0.5, 1.0), (2.0, 0.5, -0.7616), (1.523, 0.5, -1.0), (-2.0, 0.5, -0.7616), (-1.523, 0.5, -1.0), (2.0, 0.5, 0.7616), (1.523, 0.5, 1.0)], [], [(75, 124, 41, 134), (36, 139, 74, 105), (69, 103, 50, 147), (109, 67, 143, 51), (140, 38, 120, 63), (113, 55, 148, 52), (119, 78, 45, 53), (82, 115, 8, 3), (84, 117, 10, 5), (4, 11, 111, 80), (14, 3, 1, 12), (16, 5, 0, 13), (97, 92, 47, 48), (92, 109, 51, 47), (91, 12, 17, 106), (32, 36, 105, 88), (115, 62, 100, 8), (37, 136, 60, 114), (38, 30, 83, 120), (13, 0, 2, 15), (10, 108, 93, 6), (94, 14, 12, 91), (106, 17, 125, 77), (43, 142, 66, 116), (44, 42, 85, 122), (12, 1, 4, 17), (8, 100, 89, 7), (7, 89, 104, 11), (1, 7, 11, 4), (86, 99, 49, 46), (0, 6, 9, 2), (42, 43, 116, 85), (3, 8, 7, 1), (5, 10, 6, 0), (15, 2, 79, 118), (121, 82, 3, 14), (123, 84, 5, 16), (81, 110, 40, 39), (31, 34, 95, 90), (146, 44, 122, 70), (102, 16, 13, 87), (34, 141, 65, 95), (103, 86, 46, 50), (35, 31, 90, 107), (78, 113, 52, 45), (110, 72, 138, 40), (64, 121, 14, 94), (137, 33, 101, 61), (147, 50, 24, 126), (39, 40, 27, 19), (45, 52, 26, 18), (47, 51, 25, 21), (52, 148, 129, 26), (46, 49, 23, 20), (128, 22, 33, 137), (48, 47, 21, 22), (50, 46, 20, 24), (41, 39, 19, 28), (53, 45, 18, 29), (26, 129, 136, 37), (144, 53, 29, 133), (51, 143, 130, 25), (27, 131, 142, 43), (11, 104, 73, 111), (17, 4, 80, 125), (30, 37, 114, 83), (135, 35, 107, 76), (49, 145, 132, 23), (18, 26, 37, 30), (21, 25, 36, 32), (134, 41, 28, 127), (20, 23, 34, 31), (25, 130, 139, 36), (22, 21, 32, 33), (24, 20, 31, 35), (29, 18, 30, 38), (149, 48, 22, 128), (133, 29, 38, 140), (40, 138, 131, 27), (117, 68, 108, 10), (98, 15, 118, 57), (58, 119, 53, 144), (124, 81, 39, 41), (33, 32, 88, 101), (127, 28, 44, 146), (9, 96, 56, 112), (87, 13, 15, 98), (71, 123, 16, 102), (6, 93, 96, 9), (2, 9, 112, 79), (99, 59, 145, 49), (126, 24, 35, 135), (19, 27, 43, 42), (28, 19, 42, 44), (23, 132, 141, 34), (54, 55, 56), (57, 58, 59), (60, 61, 62), (63, 64, 65), (66, 67, 68), (69, 70, 71), (72, 73, 74), (75, 76, 77), (135, 76, 75, 134), (103, 69, 71, 102), (119, 58, 57, 118), (111, 73, 72, 110), (121, 64, 63, 120), (123, 71, 70, 122), (105, 74, 73, 104), (137, 61, 60, 136), (95, 65, 64, 94), (143, 67, 66, 142), (97, 54, 56, 96), (145, 59, 58, 144), (113, 78, 79, 112), (125, 80, 81, 124), (115, 82, 83, 114), (117, 84, 85, 116), (99, 86, 87, 98), (101, 88, 89, 100), (107, 90, 91, 106), (109, 92, 93, 108), (90, 95, 94, 91), (92, 97, 96, 93), (59, 99, 98, 57), (61, 101, 100, 62), (86, 103, 102, 87), (88, 105, 104, 89), (76, 107, 106, 77), (67, 109, 108, 68), (80, 111, 110, 81), (55, 113, 112, 56), (62, 115, 114, 60), (68, 117, 116, 66), (78, 119, 118, 79), (82, 121, 120, 83), (84, 123, 122, 85), (77, 125, 124, 75), (147, 126, 127, 146), (149, 128, 129, 148), (139, 130, 131, 138), (141, 132, 133, 140), (126, 135, 134, 127), (128, 137, 136, 129), (74, 139, 138, 72), (65, 141, 140, 63), (130, 143, 142, 131), (132, 145, 144, 133), (69, 147, 146, 70), (54, 149, 148, 55), (54, 97, 48, 149)])
_uv = me_cube_001.uv_layers.new(name='UVMap')
_uv.uv.foreach_set('vector', [0.4048, 0.02981, 0.4375, 0.02981, 0.4375, 0.07178, 0.4048, 0.07178, 0.8125, 0.6782, 0.8452, 0.6782, 0.8452, 0.7202, 0.8125, 0.7202, 0.1548, 0.5298, 0.1875, 0.5298, 0.1875, 0.5625, 0.1548, 0.5625, 0.8125, 0.5298, 0.8452, 0.5298, 0.8452, 0.5625, 0.8125, 0.5625, 0.4048, 0.6782, 0.4375, 0.6782, 0.4375, 0.7202, 0.4048, 0.7202, 0.5625, 0.5298, 0.5952, 0.5298, 0.5952, 0.5625, 0.5625, 0.5625, 0.4375, 0.5298, 0.5, 0.5298, 0.5, 0.5625, 0.4375, 0.5625, 0.5, 0.7798, 0.5625, 0.7798, 0.5625, 0.8125, 0.5, 0.8125, 0.5, 0.2798, 0.5625, 0.2798, 0.5625, 0.3125, 0.5, 0.3125, 0.5, 0.9375, 0.5625, 0.9375, 0.5625, 0.9702, 0.5, 0.9702, 0.4375, 0.8125, 0.5, 0.8125, 0.5, 0.875, 0.4375, 0.875, 0.4375, 0.3125, 0.5, 0.3125, 0.5, 0.375, 0.4375, 0.375, 0.6875, 0.5298, 0.75, 0.5298, 0.75, 0.5625, 0.6875, 0.5625, 0.75, 0.5298, 0.8125, 0.5298, 0.8125, 0.5625, 0.75, 0.5625, 0.4048, 0.875, 0.4375, 0.875, 0.4375, 0.9375, 0.4048, 0.9375, 0.75, 0.6782, 0.8125, 0.6782, 0.8125, 0.7202, 0.75, 0.7202, 0.5625, 0.7798, 0.5952, 0.7798, 0.5952, 0.8125, 0.5625, 0.8125, 0.5625, 0.6782, 0.5952, 0.6782, 0.5952, 0.7202, 0.5625, 0.7202, 0.4375, 0.6782, 0.5, 0.6782, 0.5, 0.7202, 0.4375, 0.7202, 0.4375, 0.375, 0.5, 0.375, 0.5, 0.4375, 0.4375, 0.4375, 0.5625, 0.3125, 0.5952, 0.3125, 0.5952, 0.375, 0.5625, 0.375, 0.4048, 0.8125, 0.4375, 0.8125, 0.4375, 0.875, 0.4048, 0.875, 0.4048, 0.9375, 0.4375, 0.9375, 0.4375, 0.9702, 0.4048, 0.9702, 0.5625, 0.1875, 0.5952, 0.1875, 0.5952, 0.2202, 0.5625, 0.2202, 0.4375, 0.1875, 0.5, 0.1875, 0.5, 0.2202, 0.4375, 0.2202, 0.4375, 0.875, 0.5, 0.875, 0.5, 0.9375, 0.4375, 0.9375, 0.5625, 0.8125, 0.5952, 0.8125, 0.5952, 0.875, 0.5625, 0.875, 0.5625, 0.875, 0.5952, 0.875, 0.5952, 0.9375, 0.5625, 0.9375, 0.5, 0.875, 0.5625, 0.875, 0.5625, 0.9375, 0.5, 0.9375, 0.25, 0.5298, 0.3125, 0.5298, 0.3125, 0.5625, 0.25, 0.5625, 0.5, 0.375, 0.5625, 0.375, 0.5625, 0.4375, 0.5, 0.4375, 0.5, 0.1875, 0.5625, 0.1875, 0.5625, 0.2202, 0.5, 0.2202, 0.5, 0.8125, 0.5625, 0.8125, 0.5625, 0.875, 0.5, 0.875, 0.5, 0.3125, 0.5625, 0.3125, 0.5625, 0.375, 0.5, 0.375, 0.4375, 0.4375, 0.5, 0.4375, 0.5, 0.4702, 0.4375, 0.4702, 0.4375, 0.7798, 0.5, 0.7798, 0.5, 0.8125, 0.4375, 0.8125, 0.4375, 0.2798, 0.5, 0.2798, 0.5, 0.3125, 0.4375, 0.3125, 0.5, 0.02981, 0.5625, 0.02981, 0.5625, 0.07178, 0.5, 0.07178, 0.25, 0.6782, 0.3125, 0.6782, 0.3125, 0.7202, 0.25, 0.7202, 0.4048, 0.1875, 0.4375, 0.1875, 0.4375, 0.2202, 0.4048, 0.2202, 0.4048, 0.3125, 0.4375, 0.3125, 0.4375, 0.375, 0.4048, 0.375, 0.3125, 0.6782, 0.3452, 0.6782, 0.3452, 0.7202, 0.3125, 0.7202, 0.1875, 0.5298, 0.25, 0.5298, 0.25, 0.5625, 0.1875, 0.5625, 0.1875, 0.6782, 0.25, 0.6782, 0.25, 0.7202, 0.1875, 0.7202, 0.5, 0.5298, 0.5625, 0.5298, 0.5625, 0.5625, 0.5, 0.5625, 0.5625, 0.02981, 0.5952, 0.02981, 0.5952, 0.07178, 0.5625, 0.07178, 0.4048, 0.7798, 0.4375, 0.7798, 0.4375, 0.8125, 0.4048, 0.8125, 0.6548, 0.6782, 0.6875, 0.6782, 0.6875, 0.7202, 0.6548, 0.7202, 0.1548, 0.5625, 0.1875, 0.5625, 0.1875, 0.625, 0.1548, 0.625, 0.5, 0.07178, 0.5625, 0.07178, 0.5625, 0.125, 0.5, 0.125, 0.5, 0.5625, 0.5625, 0.5625, 0.5625, 0.625, 0.5, 0.625, 0.75, 0.5625, 0.8125, 0.5625, 0.8125, 0.625, 0.75, 0.625, 0.5625, 0.5625, 0.5952, 0.5625, 0.5952, 0.625, 0.5625, 0.625, 0.25, 0.5625, 0.3125, 0.5625, 0.3125, 0.625, 0.25, 0.625, 0.6548, 0.625, 0.6875, 0.625, 0.6875, 0.6782, 0.6548, 0.6782, 0.6875, 0.5625, 0.75, 0.5625, 0.75, 0.625, 0.6875, 0.625, 0.1875, 0.5625, 0.25, 0.5625, 0.25, 0.625, 0.1875, 0.625, 0.4375, 0.07178, 0.5, 0.07178, 0.5, 0.125, 0.4375, 0.125, 0.4375, 0.5625, 0.5, 0.5625, 0.5, 0.625, 0.4375, 0.625, 0.5625, 0.625, 0.5952, 0.625, 0.5952, 0.6782, 0.5625, 0.6782, 0.4048, 0.5625, 0.4375, 0.5625, 0.4375, 0.625, 0.4048, 0.625, 0.8125, 0.5625, 0.8452, 0.5625, 0.8452, 0.625, 0.8125, 0.625, 0.5625, 0.125, 0.5952, 0.125, 0.5952, 0.1875, 0.5625, 0.1875, 0.5625, 0.9375, 0.5952, 0.9375, 0.5952, 0.9702, 0.5625, 0.9702, 0.4375, 0.9375, 0.5, 0.9375, 0.5, 0.9702, 0.4375, 0.9702, 0.5, 0.6782, 0.5625, 0.6782, 0.5625, 0.7202, 0.5, 0.7202, 0.1548, 0.6782, 0.1875, 0.6782, 0.1875, 0.7202, 0.1548, 0.7202, 0.3125, 0.5625, 0.3452, 0.5625, 0.3452, 0.625, 0.3125, 0.625, 0.5, 0.625, 0.5625, 0.625, 0.5625, 0.6782, 0.5, 0.6782, 0.75, 0.625, 0.8125, 0.625, 0.8125, 0.6782, 0.75, 0.6782, 0.4048, 0.07178, 0.4375, 0.07178, 0.4375, 0.125, 0.4048, 0.125, 0.25, 0.625, 0.3125, 0.625, 0.3125, 0.6782, 0.25, 0.6782, 0.8125, 0.625, 0.8452, 0.625, 0.8452, 0.6782, 0.8125, 0.6782, 0.6875, 0.625, 0.75, 0.625, 0.75, 0.6782, 0.6875, 0.6782, 0.1875, 0.625, 0.25, 0.625, 0.25, 0.6782, 0.1875, 0.6782, 0.4375, 0.625, 0.5, 0.625, 0.5, 0.6782, 0.4375, 0.6782, 0.6548, 0.5625, 0.6875, 0.5625, 0.6875, 0.625, 0.6548, 0.625, 0.4048, 0.625, 0.4375, 0.625, 0.4375, 0.6782, 0.4048, 0.6782, 0.5625, 0.07178, 0.5952, 0.07178, 0.5952, 0.125, 0.5625, 0.125, 0.5625, 0.2798, 0.5952, 0.2798, 0.5952, 0.3125, 0.5625, 0.3125, 0.4048, 0.4375, 0.4375, 0.4375, 0.4375, 0.4702, 0.4048, 0.4702, 0.4048, 0.5298, 0.4375, 0.5298, 0.4375, 0.5625, 0.4048, 0.5625, 0.4375, 0.02981, 0.5, 0.02981, 0.5, 0.07178, 0.4375, 0.07178, 0.6875, 0.6782, 0.75, 0.6782, 0.75, 0.7202, 0.6875, 0.7202, 0.4048, 0.125, 0.4375, 0.125, 0.4375, 0.1875, 0.4048, 0.1875, 0.5625, 0.4375, 0.5952, 0.4375, 0.5952, 0.4702, 0.5625, 0.4702, 0.4048, 0.375, 0.4375, 0.375, 0.4375, 0.4375, 0.4048, 0.4375, 0.4048, 0.2798, 0.4375, 0.2798, 0.4375, 0.3125, 0.4048, 0.3125, 0.5625, 0.375, 0.5952, 0.375, 0.5952, 0.4375, 0.5625, 0.4375, 0.5, 0.4375, 0.5625, 0.4375, 0.5625, 0.4702, 0.5, 0.4702, 0.3125, 0.5298, 0.3452, 0.5298, 0.3452, 0.5625, 0.3125, 0.5625, 0.1548, 0.625, 0.1875, 0.625, 0.1875, 0.6782, 0.1548, 0.6782, 0.5, 0.125, 0.5625, 0.125, 0.5625, 0.1875, 0.5, 0.1875, 0.4375, 0.125, 0.5, 0.125, 0.5, 0.1875, 0.4375, 0.1875, 0.3125, 0.625, 0.3452, 0.625, 0.3452, 0.6782, 0.3125, 0.6782, 0.625, 0.5298, 0.625, 0.5298, 0.5952, 0.5, 0.4048, 0.4702, 0.4048, 0.5, 0.375, 0.4702, 0.5952, 0.7202, 0.625, 0.7202, 0.5952, 0.75, 0.4048, 0.75, 0.375, 0.7798, 0.375, 0.7798, 0.5952, 0.2202, 0.625, 0.2202, 0.5952, 0.25, 0.1548, 0.5298, 0.125, 0.5298, 0.1548, 0.5, 0.5952, 0.02981, 0.5952, 0.0, 0.625, 0.02981, 0.125, 0.7202, 0.125, 0.7202, 0.1548, 0.75, 0.1548, 0.6782, 0.1548, 0.7202, 0.125, 0.7202, 0.125, 0.6782, 0.1875, 0.5298, 0.1548, 0.5298, 0.1548, 0.5, 0.1875, 0.5, 0.4375, 0.5298, 0.4048, 0.5298, 0.4048, 0.4702, 0.4375, 0.4702, 0.5625, 0.0, 0.5952, 0.0, 0.5952, 0.02981, 0.5625, 0.02981, 0.4375, 0.7798, 0.4048, 0.7798, 0.4048, 0.7202, 0.4375, 0.7202, 0.4375, 0.2798, 0.4048, 0.2798, 0.4048, 0.2202, 0.4375, 0.2202, 0.625, 0.9375, 0.625, 0.9702, 0.5952, 0.9702, 0.5952, 0.9375, 0.6548, 0.6782, 0.6548, 0.7202, 0.5952, 0.7202, 0.5952, 0.6782, 0.3125, 0.7202, 0.3452, 0.7202, 0.3452, 0.75, 0.3125, 0.75, 0.625, 0.1875, 0.625, 0.2202, 0.5952, 0.2202, 0.5952, 0.1875, 0.625, 0.4375, 0.625, 0.4702, 0.5952, 0.4702, 0.5952, 0.4375, 0.3452, 0.5625, 0.3452, 0.5298, 0.4048, 0.5298, 0.4048, 0.5625, 0.5625, 0.5298, 0.5, 0.5298, 0.5, 0.4702, 0.5625, 0.4702, 0.4375, 0.0, 0.5, 0.0, 0.5, 0.02981, 0.4375, 0.02981, 0.5625, 0.7798, 0.5, 0.7798, 0.5, 0.7202, 0.5625, 0.7202, 0.5625, 0.2798, 0.5, 0.2798, 0.5, 0.2202, 0.5625, 0.2202, 0.3125, 0.5298, 0.25, 0.5298, 0.25, 0.5, 0.3125, 0.5, 0.625, 0.8125, 0.625, 0.875, 0.5952, 0.875, 0.5952, 0.8125, 0.1875, 0.7202, 0.25, 0.7202, 0.25, 0.75, 0.1875, 0.75, 0.625, 0.3125, 0.625, 0.375, 0.5952, 0.375, 0.5952, 0.3125, 0.25, 0.7202, 0.3125, 0.7202, 0.3125, 0.75, 0.25, 0.75, 0.625, 0.375, 0.625, 0.4375, 0.5952, 0.4375, 0.5952, 0.375, 0.3452, 0.5298, 0.3125, 0.5298, 0.3125, 0.5, 0.3452, 0.5, 0.625, 0.7798, 0.625, 0.8125, 0.5952, 0.8125, 0.5952, 0.7798, 0.25, 0.5298, 0.1875, 0.5298, 0.1875, 0.5, 0.25, 0.5, 0.625, 0.875, 0.625, 0.9375, 0.5952, 0.9375, 0.5952, 0.875, 0.1548, 0.7202, 0.1875, 0.7202, 0.1875, 0.75, 0.1548, 0.75, 0.625, 0.2798, 0.625, 0.3125, 0.5952, 0.3125, 0.5952, 0.2798, 0.5, 0.0, 0.5625, 0.0, 0.5625, 0.02981, 0.5, 0.02981, 0.5952, 0.5298, 0.5625, 0.5298, 0.5625, 0.4702, 0.5952, 0.4702, 0.5952, 0.7798, 0.5625, 0.7798, 0.5625, 0.7202, 0.5952, 0.7202, 0.5952, 0.2798, 0.5625, 0.2798, 0.5625, 0.2202, 0.5952, 0.2202, 0.5, 0.5298, 0.4375, 0.5298, 0.4375, 0.4702, 0.5, 0.4702, 0.5, 0.7798, 0.4375, 0.7798, 0.4375, 0.7202, 0.5, 0.7202, 0.5, 0.2798, 0.4375, 0.2798, 0.4375, 0.2202, 0.5, 0.2202, 0.4048, 0.0, 0.4375, 0.0, 0.4375, 0.02981, 0.4048, 0.02981, 0.1548, 0.5625, 0.1548, 0.625, 0.125, 0.625, 0.125, 0.5625, 0.6548, 0.5625, 0.6548, 0.625, 0.5952, 0.625, 0.5952, 0.5625, 0.625, 0.07178, 0.625, 0.125, 0.5952, 0.125, 0.5952, 0.07178, 0.3452, 0.6782, 0.3452, 0.625, 0.4048, 0.625, 0.4048, 0.6782, 0.1548, 0.625, 0.1548, 0.6782, 0.125, 0.6782, 0.125, 0.625, 0.6548, 0.625, 0.6548, 0.6782, 0.5952, 0.6782, 0.5952, 0.625, 0.625, 0.02981, 0.625, 0.07178, 0.5952, 0.07178, 0.5952, 0.02981, 0.3452, 0.7202, 0.3452, 0.6782, 0.4048, 0.6782, 0.4048, 0.7202, 0.625, 0.125, 0.625, 0.1875, 0.5952, 0.1875, 0.5952, 0.125, 0.3452, 0.625, 0.3452, 0.5625, 0.4048, 0.5625, 0.4048, 0.625, 0.1548, 0.5298, 0.1548, 0.5625, 0.125, 0.5625, 0.125, 0.5298, 0.6548, 0.5298, 0.6548, 0.5625, 0.5952, 0.5625, 0.5952, 0.5298, 0.6548, 0.5298, 0.6875, 0.5298, 0.6875, 0.5625, 0.6548, 0.5625])
me_cube_001.materials.append(mat_material_001)
me_cube_001.use_remesh_preserve_volume = False
me_cube_001.use_remesh_preserve_attributes = False
me_cube_001.use_mirror_vertex_groups = False
me_cube_001.update()

# ---- objects
ob_cube = bpy.data.objects.new('Cube', me_cube)
ob_light = bpy.data.objects.new('Light', light_light)
ob_camera = bpy.data.objects.new('Camera', cam_camera)
ob_cube_001 = bpy.data.objects.new('Cube.001', me_cube_001)
ob_light_001 = bpy.data.objects.new('Light.001', light_light_001)

# ---- transforms, parenting, visibility, modifiers, constraints
ob_cube.location = (0.0, 0.0, 0.0)
ob_cube.lock_rotations_4d = False
ob_cube.empty_display_type = 'ARROWS'
ob_cube.lineart.crease_threshold = 0.0
_m = ob_cube.modifiers.new('Array', 'ARRAY')
_m.count = 20
_m = ob_cube.modifiers.new('Array.001', 'ARRAY')
_m.count = 6
_m.relative_offset_displace = (0.0, 0.0, 1.0)
ob_light.location = (23.04, -3.84, 2.905)
ob_light.rotation_euler = (0.6487, -0.2665, 1.839)
ob_light.scale = (0.5867, 0.5867, 0.5867)
ob_light.lock_rotations_4d = False
ob_light.empty_display_type = 'ARROWS'
ob_light.color = (0.0, 0.0, 0.0, 0.0)
ob_light.lineart.crease_threshold = 0.0
ob_camera.location = (2.622, -5.42, 2.744)
ob_camera.rotation_euler = (1.57, -0.01617, -1.376)
ob_camera.lock_rotations_4d = False
ob_camera.empty_display_type = 'ARROWS'
ob_camera.color = (0.0, 0.0, 0.0, 0.0)
ob_camera.display_type = 'WIRE'
ob_camera.lineart.crease_threshold = 0.0
ob_cube_001.location = (0.0, 0.0, 0.0)
ob_cube_001.lock_rotations_4d = False
ob_cube_001.empty_display_type = 'ARROWS'
ob_cube_001.lineart.crease_threshold = 0.0
_m = ob_cube_001.modifiers.new('Array', 'ARRAY')
_m.count = 20
_m = ob_cube_001.modifiers.new('Array.001', 'ARRAY')
_m.count = 12
_m.relative_offset_displace = (0.0, -1.0, 0.0)
ob_light_001.location = (33.21, -14.39, 10.56)
ob_light_001.rotation_euler = (0.6487, -0.2665, 1.839)
ob_light_001.scale = (0.5867, 0.5867, 0.5867)
ob_light_001.lock_rotations_4d = False
ob_light_001.empty_display_type = 'ARROWS'
ob_light_001.color = (0.0, 0.0, 0.0, 0.0)
ob_light_001.lineart.crease_threshold = 0.0

# ---- collection membership
col_collection.objects.link(ob_cube)
col_collection.objects.link(ob_light)
col_collection.objects.link(ob_camera)
col_collection.objects.link(ob_cube_001)
col_collection.objects.link(ob_light_001)

# ---- scene / render settings (as saved in the file)
scene.camera = ob_camera
scene.frame_start = 1; scene.frame_end = 250; scene.frame_set(1)
scene.render.engine = 'BLENDER_EEVEE_NEXT'
scene.render.resolution_x = 320
scene.render.resolution_y = 240
scene.render.filter_size = 0.0
scene.render.film_transparent = True
scene.cycles.use_denoising = False
scene.cycles.samples = 128
scene.cycles.sampling_pattern = 'TABULATED_SOBOL'
scene.cycles.use_adaptive_sampling = False
scene.cycles.use_light_tree = False
scene.eevee.gi_diffuse_bounces = 0
scene.view_settings.view_transform = 'Filmic'
bpy.context.view_layer.update()
